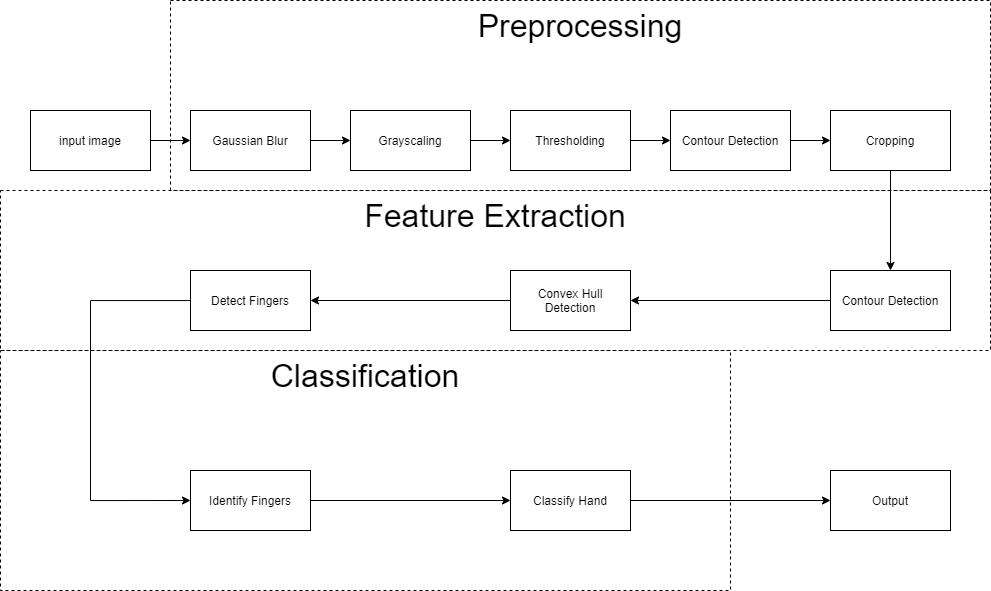

The diagram above was exported from draw.io. Its source (the exported page's mxGraphModel, read from the mxfile embedded in the PNG):
<mxGraphModel dx="1842" dy="1095" grid="0" gridSize="10" guides="1" tooltips="1" connect="1" arrows="1" fold="1" page="1" pageScale="1" pageWidth="1600" pageHeight="900" math="0" shadow="0">
  <root>
    <mxCell id="0" />
    <mxCell id="1" parent="0" />
    <mxCell id="t7Nu-LWw7_X12hZ0Oes3-29" style="edgeStyle=orthogonalEdgeStyle;rounded=0;orthogonalLoop=1;jettySize=auto;html=1;entryX=0;entryY=0.5;entryDx=0;entryDy=0;fontSize=32;" edge="1" parent="1" source="t7Nu-LWw7_X12hZ0Oes3-1" target="t7Nu-LWw7_X12hZ0Oes3-4">
      <mxGeometry relative="1" as="geometry" />
    </mxCell>
    <mxCell id="t7Nu-LWw7_X12hZ0Oes3-1" value="input image" style="rounded=0;whiteSpace=wrap;html=1;" vertex="1" parent="1">
      <mxGeometry x="320" y="160" width="120" height="60" as="geometry" />
    </mxCell>
    <mxCell id="t7Nu-LWw7_X12hZ0Oes3-2" value="Output" style="rounded=0;whiteSpace=wrap;html=1;" vertex="1" parent="1">
      <mxGeometry x="1120" y="520" width="120" height="60" as="geometry" />
    </mxCell>
    <mxCell id="t7Nu-LWw7_X12hZ0Oes3-30" style="edgeStyle=orthogonalEdgeStyle;rounded=0;orthogonalLoop=1;jettySize=auto;html=1;entryX=0;entryY=0.5;entryDx=0;entryDy=0;fontSize=32;" edge="1" parent="1" source="t7Nu-LWw7_X12hZ0Oes3-4" target="t7Nu-LWw7_X12hZ0Oes3-6">
      <mxGeometry relative="1" as="geometry" />
    </mxCell>
    <mxCell id="t7Nu-LWw7_X12hZ0Oes3-4" value="Gaussian Blur" style="rounded=0;whiteSpace=wrap;html=1;" vertex="1" parent="1">
      <mxGeometry x="480" y="160" width="120" height="60" as="geometry" />
    </mxCell>
    <mxCell id="t7Nu-LWw7_X12hZ0Oes3-31" style="edgeStyle=orthogonalEdgeStyle;rounded=0;orthogonalLoop=1;jettySize=auto;html=1;entryX=0;entryY=0.5;entryDx=0;entryDy=0;fontSize=32;" edge="1" parent="1" source="t7Nu-LWw7_X12hZ0Oes3-6" target="t7Nu-LWw7_X12hZ0Oes3-9">
      <mxGeometry relative="1" as="geometry" />
    </mxCell>
    <mxCell id="t7Nu-LWw7_X12hZ0Oes3-6" value="Grayscaling" style="rounded=0;whiteSpace=wrap;html=1;" vertex="1" parent="1">
      <mxGeometry x="640" y="160" width="120" height="60" as="geometry" />
    </mxCell>
    <mxCell id="t7Nu-LWw7_X12hZ0Oes3-32" style="edgeStyle=orthogonalEdgeStyle;rounded=0;orthogonalLoop=1;jettySize=auto;html=1;entryX=0;entryY=0.5;entryDx=0;entryDy=0;fontSize=32;" edge="1" parent="1" source="t7Nu-LWw7_X12hZ0Oes3-9" target="t7Nu-LWw7_X12hZ0Oes3-11">
      <mxGeometry relative="1" as="geometry" />
    </mxCell>
    <mxCell id="t7Nu-LWw7_X12hZ0Oes3-9" value="Thresholding" style="rounded=0;whiteSpace=wrap;html=1;" vertex="1" parent="1">
      <mxGeometry x="800" y="160" width="120" height="60" as="geometry" />
    </mxCell>
    <mxCell id="t7Nu-LWw7_X12hZ0Oes3-33" style="edgeStyle=orthogonalEdgeStyle;rounded=0;orthogonalLoop=1;jettySize=auto;html=1;entryX=0;entryY=0.5;entryDx=0;entryDy=0;fontSize=32;" edge="1" parent="1" source="t7Nu-LWw7_X12hZ0Oes3-11" target="t7Nu-LWw7_X12hZ0Oes3-13">
      <mxGeometry relative="1" as="geometry" />
    </mxCell>
    <mxCell id="t7Nu-LWw7_X12hZ0Oes3-11" value="Contour Detection" style="rounded=0;whiteSpace=wrap;html=1;" vertex="1" parent="1">
      <mxGeometry x="960" y="160" width="120" height="60" as="geometry" />
    </mxCell>
    <mxCell id="t7Nu-LWw7_X12hZ0Oes3-35" style="edgeStyle=orthogonalEdgeStyle;rounded=0;orthogonalLoop=1;jettySize=auto;html=1;entryX=0.5;entryY=0;entryDx=0;entryDy=0;fontSize=32;" edge="1" parent="1" source="t7Nu-LWw7_X12hZ0Oes3-13" target="t7Nu-LWw7_X12hZ0Oes3-15">
      <mxGeometry relative="1" as="geometry" />
    </mxCell>
    <mxCell id="t7Nu-LWw7_X12hZ0Oes3-13" value="Cropping" style="rounded=0;whiteSpace=wrap;html=1;" vertex="1" parent="1">
      <mxGeometry x="1120" y="160" width="120" height="60" as="geometry" />
    </mxCell>
    <mxCell id="t7Nu-LWw7_X12hZ0Oes3-36" style="edgeStyle=orthogonalEdgeStyle;rounded=0;orthogonalLoop=1;jettySize=auto;html=1;entryX=1;entryY=0.5;entryDx=0;entryDy=0;fontSize=32;" edge="1" parent="1" source="t7Nu-LWw7_X12hZ0Oes3-15" target="t7Nu-LWw7_X12hZ0Oes3-17">
      <mxGeometry relative="1" as="geometry" />
    </mxCell>
    <mxCell id="t7Nu-LWw7_X12hZ0Oes3-15" value="Contour Detection" style="rounded=0;whiteSpace=wrap;html=1;" vertex="1" parent="1">
      <mxGeometry x="1120" y="320" width="120" height="60" as="geometry" />
    </mxCell>
    <mxCell id="t7Nu-LWw7_X12hZ0Oes3-38" style="edgeStyle=orthogonalEdgeStyle;rounded=0;orthogonalLoop=1;jettySize=auto;html=1;entryX=1;entryY=0.5;entryDx=0;entryDy=0;fontSize=32;" edge="1" parent="1" source="t7Nu-LWw7_X12hZ0Oes3-17" target="t7Nu-LWw7_X12hZ0Oes3-19">
      <mxGeometry relative="1" as="geometry" />
    </mxCell>
    <mxCell id="t7Nu-LWw7_X12hZ0Oes3-17" value="Convex Hull Detection" style="rounded=0;whiteSpace=wrap;html=1;" vertex="1" parent="1">
      <mxGeometry x="800" y="320" width="120" height="60" as="geometry" />
    </mxCell>
    <mxCell id="t7Nu-LWw7_X12hZ0Oes3-42" style="edgeStyle=orthogonalEdgeStyle;rounded=0;orthogonalLoop=1;jettySize=auto;html=1;entryX=0;entryY=0.5;entryDx=0;entryDy=0;fontSize=32;" edge="1" parent="1" source="t7Nu-LWw7_X12hZ0Oes3-19" target="t7Nu-LWw7_X12hZ0Oes3-21">
      <mxGeometry relative="1" as="geometry">
        <Array as="points">
          <mxPoint x="380" y="350" />
          <mxPoint x="380" y="550" />
        </Array>
      </mxGeometry>
    </mxCell>
    <mxCell id="t7Nu-LWw7_X12hZ0Oes3-19" value="Detect Fingers" style="rounded=0;whiteSpace=wrap;html=1;" vertex="1" parent="1">
      <mxGeometry x="480" y="320" width="120" height="60" as="geometry" />
    </mxCell>
    <mxCell id="t7Nu-LWw7_X12hZ0Oes3-40" style="edgeStyle=orthogonalEdgeStyle;rounded=0;orthogonalLoop=1;jettySize=auto;html=1;entryX=0;entryY=0.5;entryDx=0;entryDy=0;fontSize=32;" edge="1" parent="1" source="t7Nu-LWw7_X12hZ0Oes3-21" target="t7Nu-LWw7_X12hZ0Oes3-23">
      <mxGeometry relative="1" as="geometry" />
    </mxCell>
    <mxCell id="t7Nu-LWw7_X12hZ0Oes3-21" value="Identify Fingers" style="rounded=0;whiteSpace=wrap;html=1;" vertex="1" parent="1">
      <mxGeometry x="480" y="520" width="120" height="60" as="geometry" />
    </mxCell>
    <mxCell id="t7Nu-LWw7_X12hZ0Oes3-41" style="edgeStyle=orthogonalEdgeStyle;rounded=0;orthogonalLoop=1;jettySize=auto;html=1;fontSize=32;" edge="1" parent="1" source="t7Nu-LWw7_X12hZ0Oes3-23" target="t7Nu-LWw7_X12hZ0Oes3-2">
      <mxGeometry relative="1" as="geometry" />
    </mxCell>
    <mxCell id="t7Nu-LWw7_X12hZ0Oes3-23" value="Classify Hand" style="rounded=0;whiteSpace=wrap;html=1;" vertex="1" parent="1">
      <mxGeometry x="800" y="520" width="120" height="60" as="geometry" />
    </mxCell>
    <mxCell id="t7Nu-LWw7_X12hZ0Oes3-43" value="Preprocessing" style="rounded=0;whiteSpace=wrap;html=1;fontSize=32;fillColor=none;verticalAlign=top;dashed=1;" vertex="1" parent="1">
      <mxGeometry x="460" y="50" width="820" height="190" as="geometry" />
    </mxCell>
    <mxCell id="t7Nu-LWw7_X12hZ0Oes3-44" value="Feature Extraction" style="rounded=0;whiteSpace=wrap;html=1;fontSize=32;fillColor=none;verticalAlign=top;dashed=1;" vertex="1" parent="1">
      <mxGeometry x="290" y="240" width="990" height="160" as="geometry" />
    </mxCell>
    <mxCell id="t7Nu-LWw7_X12hZ0Oes3-45" value="Classification" style="rounded=0;whiteSpace=wrap;html=1;fontSize=32;fillColor=none;verticalAlign=top;dashed=1;" vertex="1" parent="1">
      <mxGeometry x="290" y="400" width="730" height="240" as="geometry" />
    </mxCell>
  </root>
</mxGraphModel>